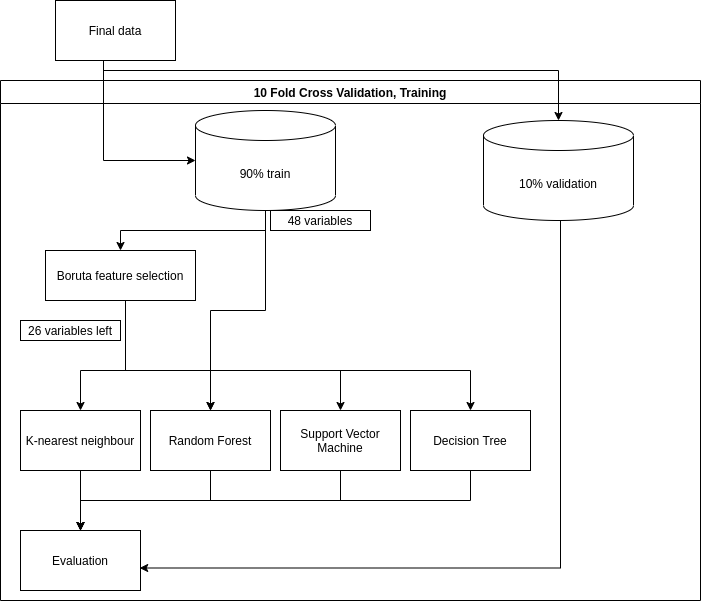

The diagram above was exported from draw.io. Its source (the exported page's mxGraphModel, read from the mxfile embedded in the PNG):
<mxGraphModel dx="1422" dy="810" grid="1" gridSize="10" guides="1" tooltips="1" connect="1" arrows="1" fold="1" page="1" pageScale="1" pageWidth="827" pageHeight="1169" math="0" shadow="0">
  <root>
    <mxCell id="0" />
    <mxCell id="1" parent="0" />
    <mxCell id="2" value="10 Fold Cross Validation, Training" style="swimlane;" vertex="1" parent="1">
      <mxGeometry x="827" y="220" width="700" height="520" as="geometry">
        <mxRectangle x="820" y="240" width="130" height="23" as="alternateBounds" />
      </mxGeometry>
    </mxCell>
    <mxCell id="3" style="edgeStyle=orthogonalEdgeStyle;rounded=0;orthogonalLoop=1;jettySize=auto;html=1;entryX=0.5;entryY=0;entryDx=0;entryDy=0;" edge="1" parent="2" source="5" target="20">
      <mxGeometry relative="1" as="geometry" />
    </mxCell>
    <mxCell id="4" style="edgeStyle=orthogonalEdgeStyle;rounded=0;orthogonalLoop=1;jettySize=auto;html=1;entryX=0.5;entryY=0;entryDx=0;entryDy=0;" edge="1" parent="2" source="5" target="11">
      <mxGeometry relative="1" as="geometry" />
    </mxCell>
    <mxCell id="5" value="90% train" style="shape=cylinder3;whiteSpace=wrap;html=1;boundedLbl=1;backgroundOutline=1;size=15;" vertex="1" parent="2">
      <mxGeometry x="195" y="30" width="140" height="100" as="geometry" />
    </mxCell>
    <mxCell id="6" style="edgeStyle=orthogonalEdgeStyle;rounded=0;orthogonalLoop=1;jettySize=auto;html=1;entryX=0.993;entryY=0.625;entryDx=0;entryDy=0;entryPerimeter=0;" edge="1" parent="2" source="7" target="22">
      <mxGeometry relative="1" as="geometry">
        <Array as="points">
          <mxPoint x="560" y="488" />
          <mxPoint x="139" y="488" />
        </Array>
      </mxGeometry>
    </mxCell>
    <mxCell id="7" value="10% validation" style="shape=cylinder3;whiteSpace=wrap;html=1;boundedLbl=1;backgroundOutline=1;size=15;" vertex="1" parent="2">
      <mxGeometry x="483" y="40" width="150" height="100" as="geometry" />
    </mxCell>
    <mxCell id="8" style="edgeStyle=orthogonalEdgeStyle;rounded=0;orthogonalLoop=1;jettySize=auto;html=1;" edge="1" parent="2" source="9" target="22">
      <mxGeometry relative="1" as="geometry" />
    </mxCell>
    <mxCell id="9" value="K-nearest neighbour" style="rounded=0;whiteSpace=wrap;html=1;" vertex="1" parent="2">
      <mxGeometry x="20" y="330" width="120" height="60" as="geometry" />
    </mxCell>
    <mxCell id="10" style="edgeStyle=orthogonalEdgeStyle;rounded=0;orthogonalLoop=1;jettySize=auto;html=1;entryX=0.5;entryY=0;entryDx=0;entryDy=0;" edge="1" parent="2" source="11" target="22">
      <mxGeometry relative="1" as="geometry">
        <Array as="points">
          <mxPoint x="210" y="420" />
          <mxPoint x="80" y="420" />
        </Array>
      </mxGeometry>
    </mxCell>
    <mxCell id="11" value="Random Forest" style="rounded=0;whiteSpace=wrap;html=1;" vertex="1" parent="2">
      <mxGeometry x="150" y="330" width="120" height="60" as="geometry" />
    </mxCell>
    <mxCell id="12" style="edgeStyle=orthogonalEdgeStyle;rounded=0;orthogonalLoop=1;jettySize=auto;html=1;entryX=0.5;entryY=0;entryDx=0;entryDy=0;" edge="1" parent="2" source="13" target="22">
      <mxGeometry relative="1" as="geometry">
        <Array as="points">
          <mxPoint x="470" y="420" />
          <mxPoint x="80" y="420" />
        </Array>
      </mxGeometry>
    </mxCell>
    <mxCell id="13" value="Decision Tree" style="rounded=0;whiteSpace=wrap;html=1;" vertex="1" parent="2">
      <mxGeometry x="410" y="330" width="120" height="60" as="geometry" />
    </mxCell>
    <mxCell id="14" style="edgeStyle=orthogonalEdgeStyle;rounded=0;orthogonalLoop=1;jettySize=auto;html=1;" edge="1" parent="2" source="15" target="22">
      <mxGeometry relative="1" as="geometry">
        <Array as="points">
          <mxPoint x="340" y="420" />
          <mxPoint x="80" y="420" />
        </Array>
      </mxGeometry>
    </mxCell>
    <mxCell id="15" value="Support Vector Machine" style="rounded=0;whiteSpace=wrap;html=1;" vertex="1" parent="2">
      <mxGeometry x="280" y="330" width="120" height="60" as="geometry" />
    </mxCell>
    <mxCell id="16" style="edgeStyle=orthogonalEdgeStyle;rounded=0;orthogonalLoop=1;jettySize=auto;html=1;" edge="1" parent="2" source="20" target="9">
      <mxGeometry relative="1" as="geometry">
        <Array as="points">
          <mxPoint x="125" y="290" />
          <mxPoint x="80" y="290" />
        </Array>
      </mxGeometry>
    </mxCell>
    <mxCell id="17" style="edgeStyle=orthogonalEdgeStyle;rounded=0;orthogonalLoop=1;jettySize=auto;html=1;entryX=0.5;entryY=0;entryDx=0;entryDy=0;exitX=0.62;exitY=1;exitDx=0;exitDy=0;exitPerimeter=0;" edge="1" parent="2" source="20" target="11">
      <mxGeometry relative="1" as="geometry">
        <mxPoint x="293" y="260" as="sourcePoint" />
        <Array as="points">
          <mxPoint x="125" y="220" />
          <mxPoint x="125" y="290" />
          <mxPoint x="210" y="290" />
        </Array>
      </mxGeometry>
    </mxCell>
    <mxCell id="18" style="edgeStyle=orthogonalEdgeStyle;rounded=0;orthogonalLoop=1;jettySize=auto;html=1;entryX=0.5;entryY=0;entryDx=0;entryDy=0;" edge="1" parent="2" source="20" target="15">
      <mxGeometry relative="1" as="geometry">
        <Array as="points">
          <mxPoint x="125" y="290" />
          <mxPoint x="340" y="290" />
        </Array>
      </mxGeometry>
    </mxCell>
    <mxCell id="19" style="edgeStyle=orthogonalEdgeStyle;rounded=0;orthogonalLoop=1;jettySize=auto;html=1;" edge="1" parent="2" source="20" target="13">
      <mxGeometry relative="1" as="geometry">
        <Array as="points">
          <mxPoint x="125" y="290" />
          <mxPoint x="470" y="290" />
        </Array>
      </mxGeometry>
    </mxCell>
    <mxCell id="20" value="Boruta feature selection" style="rounded=0;whiteSpace=wrap;html=1;" vertex="1" parent="2">
      <mxGeometry x="45" y="170" width="150" height="50" as="geometry" />
    </mxCell>
    <mxCell id="21" value="26 variables left" style="rounded=0;whiteSpace=wrap;html=1;" vertex="1" parent="2">
      <mxGeometry x="20" y="240" width="100" height="20" as="geometry" />
    </mxCell>
    <mxCell id="22" value="Evaluation" style="rounded=0;whiteSpace=wrap;html=1;" vertex="1" parent="2">
      <mxGeometry x="20" y="450" width="120" height="60" as="geometry" />
    </mxCell>
    <mxCell id="23" value="48&amp;nbsp;variables&lt;br&gt;" style="rounded=0;whiteSpace=wrap;html=1;" vertex="1" parent="2">
      <mxGeometry x="270" y="130" width="100" height="20" as="geometry" />
    </mxCell>
    <mxCell id="24" style="edgeStyle=orthogonalEdgeStyle;rounded=0;orthogonalLoop=1;jettySize=auto;html=1;" edge="1" source="26" target="5" parent="1">
      <mxGeometry relative="1" as="geometry">
        <Array as="points">
          <mxPoint x="930" y="300" />
        </Array>
      </mxGeometry>
    </mxCell>
    <mxCell id="25" style="edgeStyle=orthogonalEdgeStyle;rounded=0;orthogonalLoop=1;jettySize=auto;html=1;entryX=0.5;entryY=0;entryDx=0;entryDy=0;entryPerimeter=0;" edge="1" source="26" target="7" parent="1">
      <mxGeometry relative="1" as="geometry">
        <Array as="points">
          <mxPoint x="930" y="210" />
          <mxPoint x="1385" y="210" />
        </Array>
      </mxGeometry>
    </mxCell>
    <mxCell id="26" value="Final data" style="rounded=0;whiteSpace=wrap;html=1;" vertex="1" parent="1">
      <mxGeometry x="882" y="140" width="120" height="60" as="geometry" />
    </mxCell>
  </root>
</mxGraphModel>